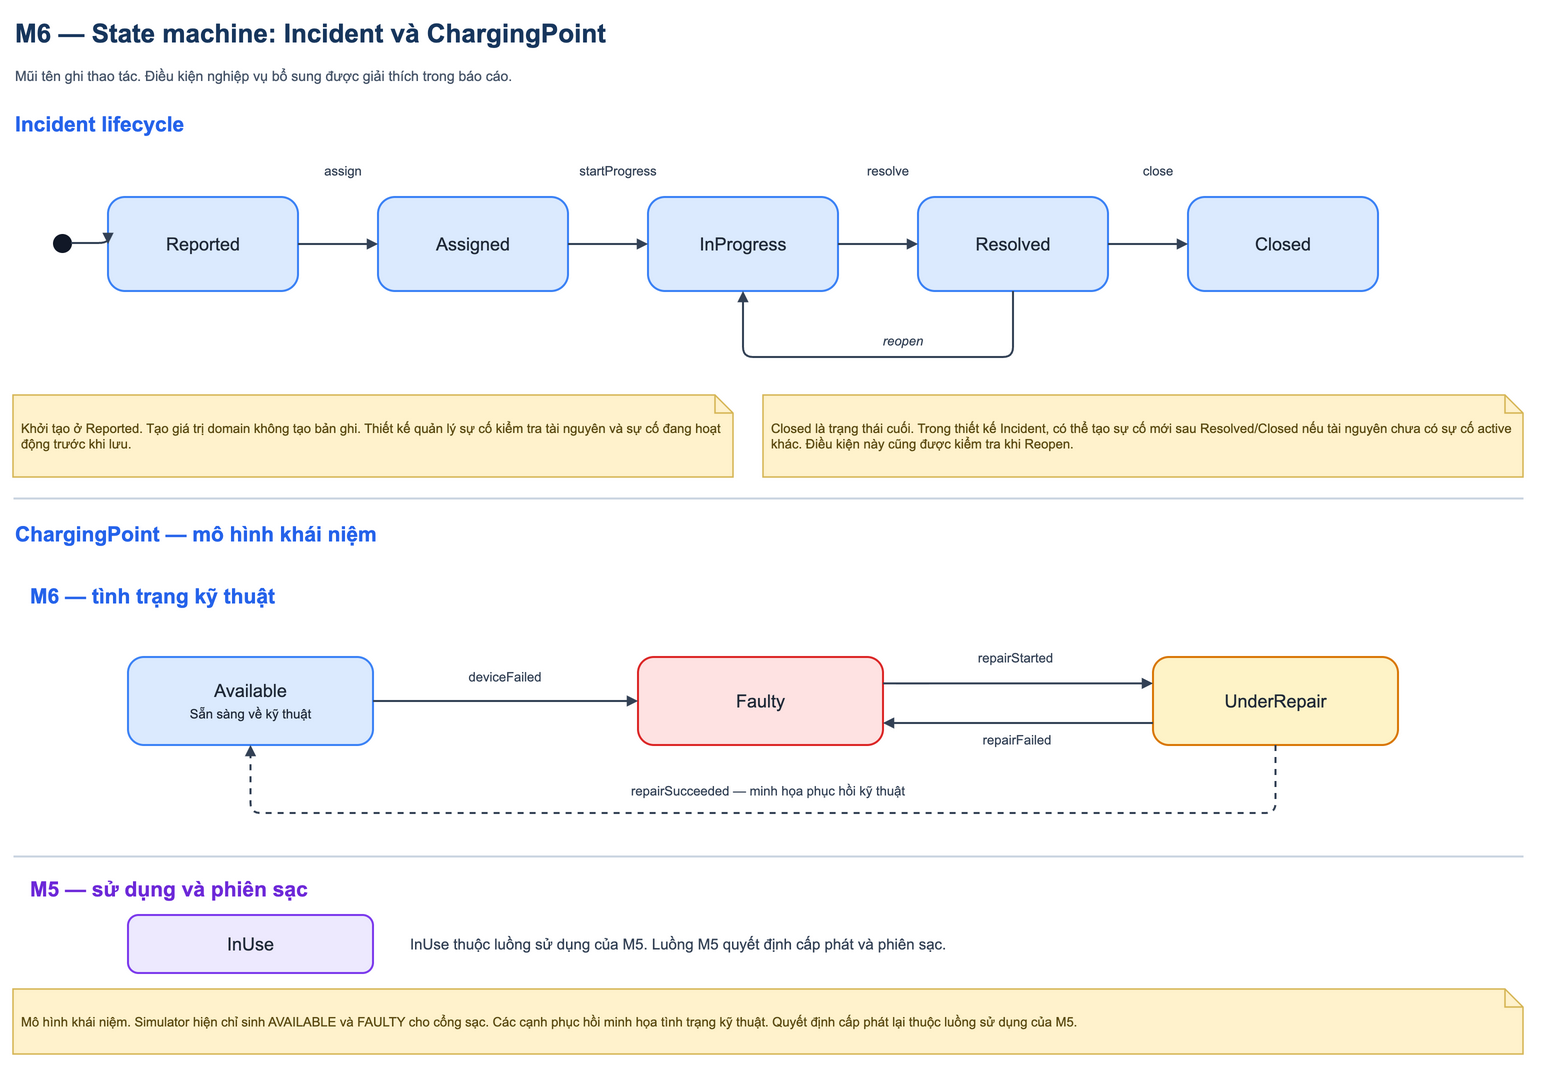

The diagram above was exported from draw.io. Its source (the exported page's mxGraphModel, read from the mxfile embedded in the PNG):
<mxGraphModel dx="1660" dy="1020" grid="1" gridSize="10" guides="1" tooltips="1" connect="1" arrows="1" fold="1" page="1" pageScale="1" pageWidth="1660" pageHeight="1110" math="0" shadow="0">
  <root>
    <mxCell id="0" />
    <mxCell id="1" parent="0" />
    <mxCell id="title" value="M6 — State machine: Incident và ChargingPoint" style="text;html=1;whiteSpace=wrap;strokeColor=none;fillColor=none;fontFamily=Arial;align=left;verticalAlign=middle;fontSize=26;fontStyle=1;fontColor=#17365d;" parent="1" vertex="1">
      <mxGeometry x="60" y="25" width="1540" height="42" as="geometry" />
    </mxCell>
    <mxCell id="subtitle" value="Mũi tên ghi thao tác. Điều kiện nghiệp vụ bổ sung được giải thích trong báo cáo." style="text;html=1;whiteSpace=wrap;strokeColor=none;fillColor=none;fontFamily=Arial;align=left;verticalAlign=middle;fontSize=14;fontColor=#475569;" parent="1" vertex="1">
      <mxGeometry x="60" y="74" width="1540" height="30" as="geometry" />
    </mxCell>
    <mxCell id="incident_heading" value="Incident lifecycle" style="text;html=1;whiteSpace=wrap;strokeColor=none;fillColor=none;fontFamily=Arial;align=left;verticalAlign=middle;fontSize=21;fontStyle=1;fontColor=#2563eb;" parent="1" vertex="1">
      <mxGeometry x="60" y="120" width="1540" height="34" as="geometry" />
    </mxCell>
    <mxCell id="i_start" value="" style="ellipse;aspect=fixed;html=1;fillColor=#111827;strokeColor=#111827;strokeWidth=1;" parent="1" vertex="1">
      <mxGeometry x="100" y="247" width="18" height="18" as="geometry" />
    </mxCell>
    <mxCell id="i_reported" value="Reported" style="rounded=1;arcSize=18;whiteSpace=wrap;html=1;align=center;verticalAlign=middle;fontFamily=Arial;fontSize=18;fontColor=#1f2937;fillColor=#dbeafe;strokeColor=#3b82f6;strokeWidth=2;" parent="1" vertex="1">
      <mxGeometry x="155" y="210" width="190" height="94" as="geometry" />
    </mxCell>
    <mxCell id="i_assigned" value="Assigned" style="rounded=1;arcSize=18;whiteSpace=wrap;html=1;align=center;verticalAlign=middle;fontFamily=Arial;fontSize=18;fontColor=#1f2937;fillColor=#dbeafe;strokeColor=#3b82f6;strokeWidth=2;" parent="1" vertex="1">
      <mxGeometry x="425" y="210" width="190" height="94" as="geometry" />
    </mxCell>
    <mxCell id="i_progress" value="InProgress" style="rounded=1;arcSize=18;whiteSpace=wrap;html=1;align=center;verticalAlign=middle;fontFamily=Arial;fontSize=18;fontColor=#1f2937;fillColor=#dbeafe;strokeColor=#3b82f6;strokeWidth=2;" parent="1" vertex="1">
      <mxGeometry x="695" y="210" width="190" height="94" as="geometry" />
    </mxCell>
    <mxCell id="i_resolved" value="Resolved" style="rounded=1;arcSize=18;whiteSpace=wrap;html=1;align=center;verticalAlign=middle;fontFamily=Arial;fontSize=18;fontColor=#1f2937;fillColor=#dbeafe;strokeColor=#3b82f6;strokeWidth=2;" parent="1" vertex="1">
      <mxGeometry x="965" y="210" width="190" height="94" as="geometry" />
    </mxCell>
    <mxCell id="i_closed" value="Closed" style="rounded=1;arcSize=18;whiteSpace=wrap;html=1;align=center;verticalAlign=middle;fontFamily=Arial;fontSize=18;fontColor=#1f2937;fillColor=#dbeafe;strokeColor=#3b82f6;strokeWidth=2;" parent="1" vertex="1">
      <mxGeometry x="1235" y="210" width="190" height="94" as="geometry" />
    </mxCell>
    <mxCell id="i_init" value="" style="edgeStyle=orthogonalEdgeStyle;orthogonalLoop=1;jettySize=auto;rounded=1;html=1;endArrow=block;endFill=1;strokeColor=#334155;strokeWidth=2;exitX=1;exitY=0.5;entryX=0;entryY=0.5;" parent="1" edge="1" source="i_start" target="i_reported">
      <mxGeometry relative="1" as="geometry" />
    </mxCell>
    <mxCell id="i_assign" value="" style="edgeStyle=orthogonalEdgeStyle;orthogonalLoop=1;jettySize=auto;rounded=1;html=1;endArrow=block;endFill=1;strokeColor=#334155;strokeWidth=2;exitX=1;exitY=0.5;entryX=0;entryY=0.5;" parent="1" edge="1" source="i_reported" target="i_assigned">
      <mxGeometry relative="1" as="geometry" />
    </mxCell>
    <mxCell id="i_start_progress" value="" style="edgeStyle=orthogonalEdgeStyle;orthogonalLoop=1;jettySize=auto;rounded=1;html=1;endArrow=block;endFill=1;strokeColor=#334155;strokeWidth=2;exitX=1;exitY=0.5;entryX=0;entryY=0.5;" parent="1" edge="1" source="i_assigned" target="i_progress">
      <mxGeometry relative="1" as="geometry" />
    </mxCell>
    <mxCell id="i_resolve" value="" style="edgeStyle=orthogonalEdgeStyle;orthogonalLoop=1;jettySize=auto;rounded=1;html=1;endArrow=block;endFill=1;strokeColor=#334155;strokeWidth=2;exitX=1;exitY=0.5;entryX=0;entryY=0.5;" parent="1" edge="1" source="i_progress" target="i_resolved">
      <mxGeometry relative="1" as="geometry" />
    </mxCell>
    <mxCell id="i_close" value="" style="edgeStyle=orthogonalEdgeStyle;orthogonalLoop=1;jettySize=auto;rounded=1;html=1;endArrow=block;endFill=1;strokeColor=#334155;strokeWidth=2;exitX=1;exitY=0.5;entryX=0;entryY=0.5;" parent="1" edge="1" source="i_resolved" target="i_closed">
      <mxGeometry relative="1" as="geometry" />
    </mxCell>
    <mxCell id="i_reopen" value="" style="edgeStyle=orthogonalEdgeStyle;orthogonalLoop=1;jettySize=auto;rounded=1;html=1;endArrow=block;endFill=1;strokeColor=#334155;strokeWidth=2;exitX=0.5;exitY=1;entryX=0.5;entryY=1;" parent="1" edge="1" source="i_resolved" target="i_progress">
      <mxGeometry relative="1" as="geometry">
        <Array as="points">
          <mxPoint x="1060" y="370" />
          <mxPoint x="790" y="370" />
        </Array>
      </mxGeometry>
    </mxCell>
    <mxCell id="lbl_assign" value="assign" style="text;html=1;whiteSpace=wrap;strokeColor=none;fillColor=none;fontFamily=Arial;align=center;verticalAlign=middle;fontSize=13;fontColor=#334155;" parent="1" vertex="1">
      <mxGeometry x="335" y="170" width="110" height="28" as="geometry" />
    </mxCell>
    <mxCell id="lbl_start_progress" value="startProgress" style="text;html=1;whiteSpace=wrap;strokeColor=none;fillColor=none;fontFamily=Arial;align=center;verticalAlign=middle;fontSize=13;fontColor=#334155;" parent="1" vertex="1">
      <mxGeometry x="610" y="170" width="110" height="28" as="geometry" />
    </mxCell>
    <mxCell id="lbl_resolve" value="resolve" style="text;html=1;whiteSpace=wrap;strokeColor=none;fillColor=none;fontFamily=Arial;align=center;verticalAlign=middle;fontSize=13;fontColor=#334155;" parent="1" vertex="1">
      <mxGeometry x="880" y="170" width="110" height="28" as="geometry" />
    </mxCell>
    <mxCell id="lbl_close" value="close" style="text;html=1;whiteSpace=wrap;strokeColor=none;fillColor=none;fontFamily=Arial;align=center;verticalAlign=middle;fontSize=13;fontColor=#334155;" parent="1" vertex="1">
      <mxGeometry x="1150" y="170" width="110" height="28" as="geometry" />
    </mxCell>
    <mxCell id="lbl_reopen" value="reopen" style="text;html=1;whiteSpace=wrap;strokeColor=none;fillColor=none;fontFamily=Arial;align=center;verticalAlign=middle;fontSize=13;fontColor=#334155;fontStyle=2;" parent="1" vertex="1">
      <mxGeometry x="900" y="340" width="100" height="28" as="geometry" />
    </mxCell>
    <mxCell id="incident_creation_note" value="Khởi tạo ở Reported. Tạo giá trị domain không tạo bản ghi. Thiết kế quản lý sự cố kiểm tra tài nguyên và sự cố đang hoạt động trước khi lưu." style="shape=note;size=18;whiteSpace=wrap;html=1;verticalAlign=middle;align=left;fontFamily=Arial;fontSize=13;spacing=8;fillColor=#fff2cc;strokeColor=#d6b656;strokeWidth=1.5;fontColor=#5b4b12;" parent="1" vertex="1">
      <mxGeometry x="60" y="408" width="720" height="82" as="geometry" />
    </mxCell>
    <mxCell id="incident_policy_note" value="Closed là trạng thái cuối. Trong thiết kế Incident, có thể tạo sự cố mới sau Resolved/Closed nếu tài nguyên chưa có sự cố active khác. Điều kiện này cũng được kiểm tra khi Reopen." style="shape=note;size=18;whiteSpace=wrap;html=1;verticalAlign=middle;align=left;fontFamily=Arial;fontSize=13;spacing=8;fillColor=#fff2cc;strokeColor=#d6b656;strokeWidth=1.5;fontColor=#5b4b12;" parent="1" vertex="1">
      <mxGeometry x="810" y="408" width="760" height="82" as="geometry" />
    </mxCell>
    <mxCell id="divider" value="" style="shape=rectangle;fillColor=#cbd5e1;strokeColor=none;" parent="1" vertex="1">
      <mxGeometry x="60" y="510" width="1510" height="2" as="geometry" />
    </mxCell>
    <mxCell id="cp_heading" value="ChargingPoint — mô hình khái niệm" style="text;html=1;whiteSpace=wrap;strokeColor=none;fillColor=none;fontFamily=Arial;align=left;verticalAlign=middle;fontSize=21;fontStyle=1;fontColor=#2563eb;" parent="1" vertex="1">
      <mxGeometry x="60" y="530" width="1540" height="34" as="geometry" />
    </mxCell>
    <mxCell id="cp_avail" value="Available&lt;br&gt;&lt;span style=&quot;font-size:13px&quot;&gt;Sẵn sàng về kỹ thuật&lt;/span&gt;" style="rounded=1;arcSize=18;whiteSpace=wrap;html=1;align=center;verticalAlign=middle;fontFamily=Arial;fontSize=18;fontColor=#1f2937;fillColor=#dbeafe;strokeColor=#3b82f6;strokeWidth=2;" parent="1" vertex="1">
      <mxGeometry x="175" y="670" width="245" height="88" as="geometry" />
    </mxCell>
    <mxCell id="cp_inuse" value="InUse" style="rounded=1;arcSize=18;whiteSpace=wrap;html=1;align=center;verticalAlign=middle;fontFamily=Arial;fontSize=18;fontColor=#1f2937;fillColor=#ede9fe;strokeColor=#7c3aed;strokeWidth=2;" parent="1" vertex="1">
      <mxGeometry x="175" y="928" width="245" height="58" as="geometry" />
    </mxCell>
    <mxCell id="cp_faulty" value="Faulty" style="rounded=1;arcSize=18;whiteSpace=wrap;html=1;align=center;verticalAlign=middle;fontFamily=Arial;fontSize=18;fontColor=#1f2937;fillColor=#fee2e2;strokeColor=#dc2626;strokeWidth=2;" parent="1" vertex="1">
      <mxGeometry x="685" y="670" width="245" height="88" as="geometry" />
    </mxCell>
    <mxCell id="cp_repair" value="UnderRepair" style="rounded=1;arcSize=18;whiteSpace=wrap;html=1;align=center;verticalAlign=middle;fontFamily=Arial;fontSize=18;fontColor=#1f2937;fillColor=#fef3c7;strokeColor=#d97706;strokeWidth=2;" parent="1" vertex="1">
      <mxGeometry x="1200" y="670" width="245" height="88" as="geometry" />
    </mxCell>
    <mxCell id="cp_available_fail" value="" style="edgeStyle=orthogonalEdgeStyle;orthogonalLoop=1;jettySize=auto;rounded=1;html=1;endArrow=block;endFill=1;strokeColor=#334155;strokeWidth=2;exitX=1;exitY=0.5;entryX=0;entryY=0.5;" parent="1" edge="1" source="cp_avail" target="cp_faulty">
      <mxGeometry relative="1" as="geometry" />
    </mxCell>
    <mxCell id="cp_repair_start" value="" style="edgeStyle=orthogonalEdgeStyle;orthogonalLoop=1;jettySize=auto;rounded=1;html=1;endArrow=block;endFill=1;strokeColor=#334155;strokeWidth=2;exitX=1;exitY=0.3;entryX=0;entryY=0.3;" parent="1" edge="1" source="cp_faulty" target="cp_repair">
      <mxGeometry relative="1" as="geometry" />
    </mxCell>
    <mxCell id="cp_repair_fail" value="" style="edgeStyle=orthogonalEdgeStyle;orthogonalLoop=1;jettySize=auto;rounded=1;html=1;endArrow=block;endFill=1;strokeColor=#334155;strokeWidth=2;exitX=0;exitY=0.75;entryX=1;entryY=0.75;" parent="1" edge="1" source="cp_repair" target="cp_faulty">
      <mxGeometry relative="1" as="geometry" />
    </mxCell>
    <mxCell id="cp_repair_success" value="" style="edgeStyle=orthogonalEdgeStyle;orthogonalLoop=1;jettySize=auto;rounded=1;html=1;endArrow=block;endFill=1;strokeColor=#334155;strokeWidth=2;exitX=0.5;exitY=1;entryX=0.5;entryY=1;dashed=1;" parent="1" edge="1" source="cp_repair" target="cp_avail">
      <mxGeometry relative="1" as="geometry">
        <Array as="points">
          <mxPoint x="1322.5" y="826" />
          <mxPoint x="297.5" y="826" />
        </Array>
      </mxGeometry>
    </mxCell>
    <mxCell id="cp_lbl_fail_a" value="deviceFailed" style="text;html=1;whiteSpace=wrap;strokeColor=none;fillColor=none;fontFamily=Arial;align=center;verticalAlign=middle;fontSize=13;fontColor=#334155;" parent="1" vertex="1">
      <mxGeometry x="472" y="675" width="160" height="30" as="geometry" />
    </mxCell>
    <mxCell id="cp_lbl_repair_start" value="repairStarted" style="text;html=1;whiteSpace=wrap;strokeColor=none;fillColor=none;fontFamily=Arial;align=center;verticalAlign=middle;fontSize=13;fontColor=#334155;" parent="1" vertex="1">
      <mxGeometry x="970" y="657" width="185" height="28" as="geometry" />
    </mxCell>
    <mxCell id="cp_lbl_repair_fail" value="repairFailed" style="text;html=1;whiteSpace=wrap;strokeColor=none;fillColor=none;fontFamily=Arial;align=center;verticalAlign=middle;fontSize=13;fontColor=#334155;" parent="1" vertex="1">
      <mxGeometry x="974" y="739" width="180" height="28" as="geometry" />
    </mxCell>
    <mxCell id="cp_lbl_repair_success" value="repairSucceeded — minh họa phục hồi kỹ thuật" style="text;html=1;whiteSpace=wrap;strokeColor=none;fillColor=none;fontFamily=Arial;align=center;verticalAlign=middle;fontSize=13;fontColor=#334155;" parent="1" vertex="1">
      <mxGeometry x="545" y="790" width="540" height="27" as="geometry" />
    </mxCell>
    <mxCell id="cp_pending_note" value="Mô hình khái niệm. Simulator hiện chỉ sinh AVAILABLE và FAULTY cho cổng sạc. Các cạnh phục hồi minh họa tình trạng kỹ thuật. Quyết định cấp phát lại thuộc luồng sử dụng của M5." style="shape=note;size=18;whiteSpace=wrap;html=1;verticalAlign=middle;align=left;fontFamily=Arial;fontSize=13;spacing=8;fillColor=#fff2cc;strokeColor=#d6b656;strokeWidth=1.5;fontColor=#5b4b12;" parent="1" vertex="1">
      <mxGeometry x="60" y="1002" width="1510" height="65" as="geometry" />
    </mxCell>
    <mxCell id="cp_health_heading" value="M6 — tình trạng kỹ thuật" style="text;html=1;whiteSpace=wrap;strokeColor=none;fillColor=none;fontFamily=Arial;align=left;verticalAlign=middle;fontSize=21;fontStyle=1;fontColor=#2563eb;" parent="1" vertex="1">
      <mxGeometry x="75" y="593" width="1400" height="32" as="geometry" />
    </mxCell>
    <mxCell id="cp_boundary_divider" value="" style="shape=rectangle;fillColor=#cbd5e1;strokeColor=none;" parent="1" vertex="1">
      <mxGeometry x="60" y="868" width="1510" height="2" as="geometry" />
    </mxCell>
    <mxCell id="cp_usage_heading" value="M5 — sử dụng và phiên sạc" style="text;html=1;whiteSpace=wrap;strokeColor=none;fillColor=none;fontFamily=Arial;align=left;verticalAlign=middle;fontSize=21;fontStyle=1;fontColor=#6d28d9;" parent="1" vertex="1">
      <mxGeometry x="75" y="886" width="1420" height="32" as="geometry" />
    </mxCell>
    <mxCell id="cp_usage_note" value="InUse thuộc luồng sử dụng của M5. Luồng M5 quyết định cấp phát và phiên sạc." style="text;html=1;whiteSpace=wrap;strokeColor=none;fillColor=none;fontFamily=Arial;align=left;verticalAlign=middle;fontSize=15;fontColor=#334155;" parent="1" vertex="1">
      <mxGeometry x="455" y="928" width="1010" height="58" as="geometry" />
    </mxCell>
  </root>
</mxGraphModel>